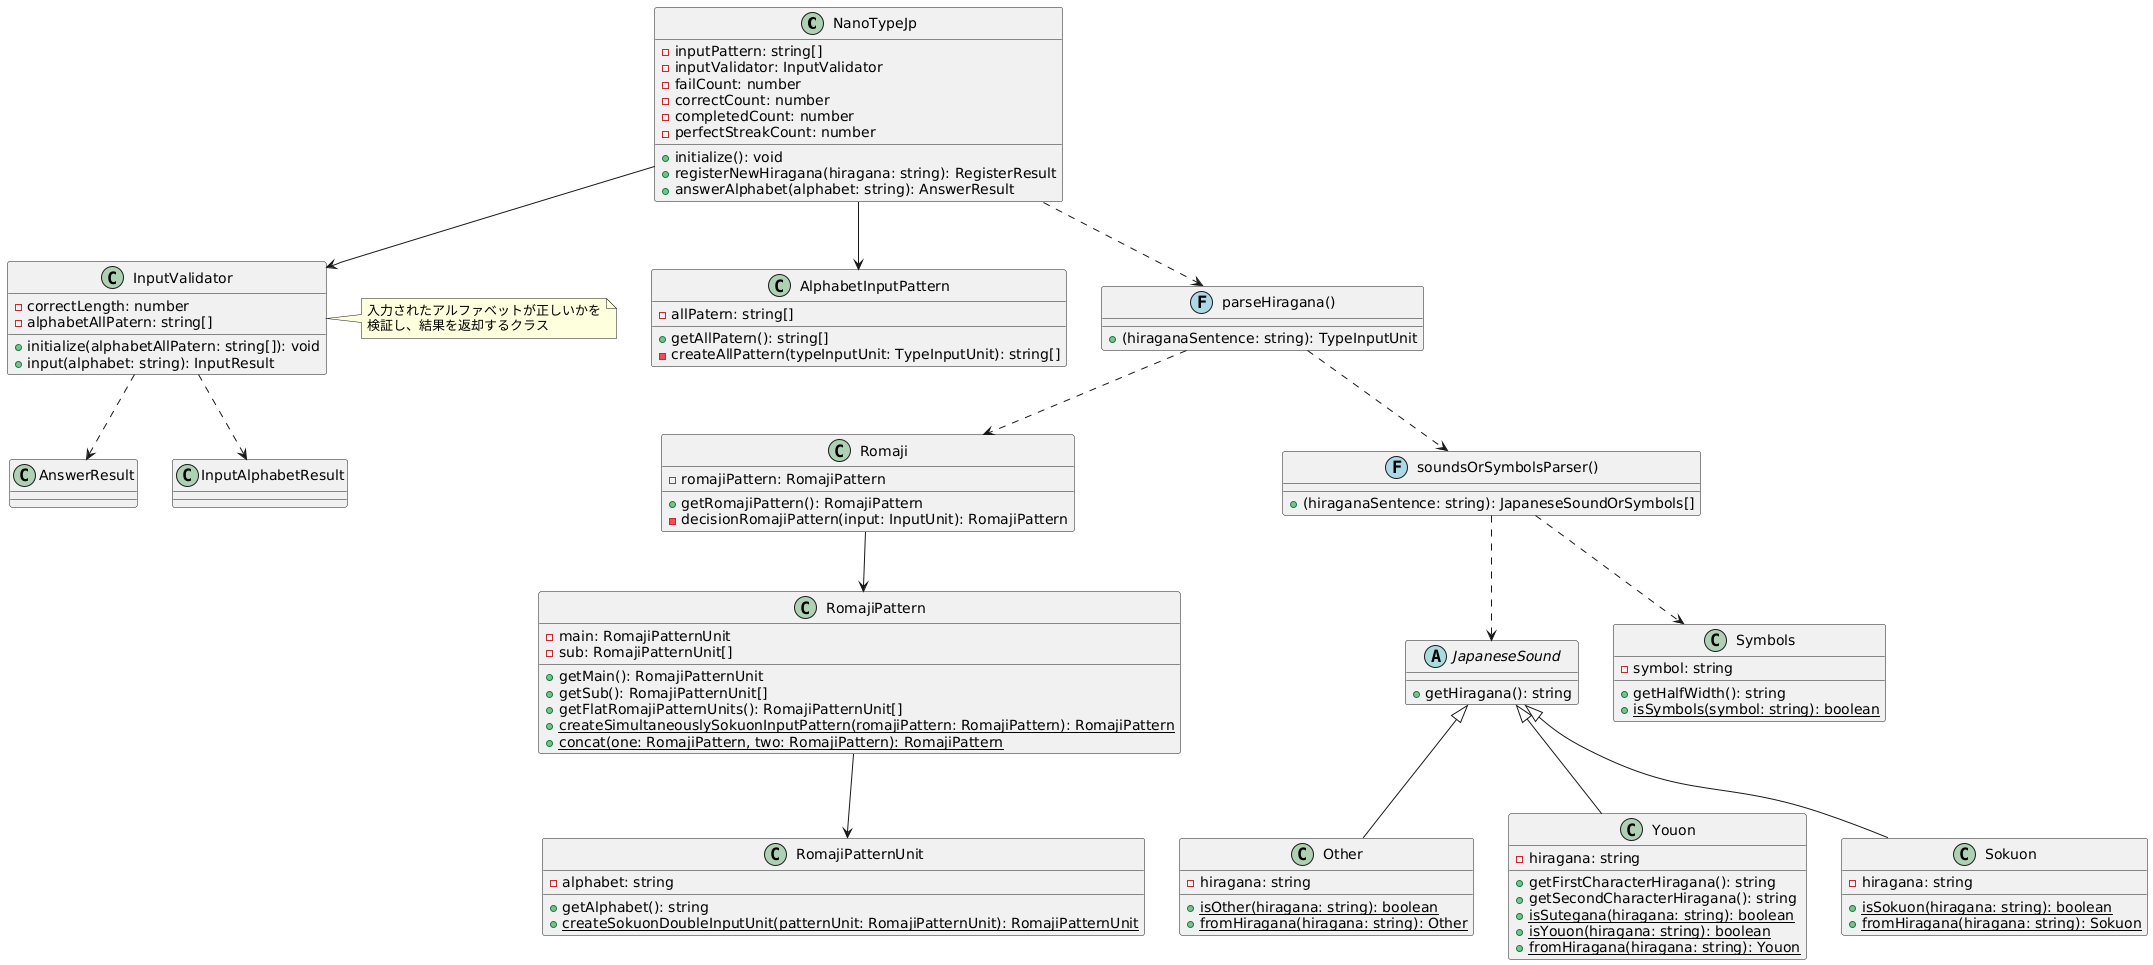

The diagram above was rendered by PlantUML. Its source (embedded in the PNG):
@startuml
' メインクラス
class NanoTypeJp {
  - inputPattern: string[]
  - inputValidator: InputValidator
  - failCount: number
  - correctCount: number
  - completedCount: number
  - perfectStreakCount: number
  + initialize(): void
  + registerNewHiragana(hiragana: string): RegisterResult
  + answerAlphabet(alphabet: string): AnswerResult
}

' 入力検証クラス
class InputValidator {
  - correctLength: number
  - alphabetAllPatern: string[]
  + initialize(alphabetAllPatern: string[]): void
  + input(alphabet: string): InputResult
}

' 入力パターン生成クラス
class AlphabetInputPattern {
  - allPatern: string[]
  + getAllPatern(): string[]
  - createAllPattern(typeInputUnit: TypeInputUnit): string[]
}

' 日本語音声の基底クラス
abstract class JapaneseSound {
  + getHiragana(): string
}

' その他の音声クラス
class Other {
  - hiragana: string
  + {static} isOther(hiragana: string): boolean
  + {static} fromHiragana(hiragana: string): Other
}

' 拗音クラス
class Youon {
  - hiragana: string
  + getFirstCharacterHiragana(): string
  + getSecondCharacterHiragana(): string
  + {static} isSutegana(hiragana: string): boolean
  + {static} isYouon(hiragana: string): boolean
  + {static} fromHiragana(hiragana: string): Youon
}

' 促音クラス
class Sokuon {
  - hiragana: string
  + {static} isSokuon(hiragana: string): boolean
  + {static} fromHiragana(hiragana: string): Sokuon
}

' 記号クラス
class Symbols {
  - symbol: string
  + getHalfWidth(): string
  + {static} isSymbols(symbol: string): boolean
}

' ローマ字変換クラス
class Romaji {
  - romajiPattern: RomajiPattern
  + getRomajiPattern(): RomajiPattern
  - decisionRomajiPattern(input: InputUnit): RomajiPattern
}

' ローマ字パターンクラス
class RomajiPattern {
  - main: RomajiPatternUnit
  - sub: RomajiPatternUnit[]
  + getMain(): RomajiPatternUnit
  + getSub(): RomajiPatternUnit[]
  + getFlatRomajiPatternUnits(): RomajiPatternUnit[]
  + {static} createSimultaneouslySokuonInputPattern(romajiPattern: RomajiPattern): RomajiPattern
  + {static} concat(one: RomajiPattern, two: RomajiPattern): RomajiPattern
}

' ローマ字パターンユニットクラス
class RomajiPatternUnit {
  - alphabet: string
  + getAlphabet(): string
  + {static} createSokuonDoubleInputUnit(patternUnit: RomajiPatternUnit): RomajiPatternUnit
}

' パーサー関数
class "parseHiragana()" << (F,lightblue) >> {
  + (hiraganaSentence: string): TypeInputUnit
}

class "soundsOrSymbolsParser()" << (F,lightblue) >> {
  + (hiraganaSentence: string): JapaneseSoundOrSymbols[]
}

' 関連性の定義
NanoTypeJp --> InputValidator
NanoTypeJp --> AlphabetInputPattern
NanoTypeJp ..> "parseHiragana()"
"parseHiragana()" ..> "soundsOrSymbolsParser()"
"parseHiragana()" ..> Romaji
Romaji --> RomajiPattern
RomajiPattern --> RomajiPatternUnit
JapaneseSound <|-- Other
JapaneseSound <|-- Youon
JapaneseSound <|-- Sokuon
"soundsOrSymbolsParser()" ..> JapaneseSound
"soundsOrSymbolsParser()" ..> Symbols

' InputValidatorの関連
InputValidator ..> "AnswerResult"
InputValidator ..> "InputAlphabetResult"

note right of InputValidator
  入力されたアルファベットが正しいかを
  検証し、結果を返却するクラス
end note
@enduml